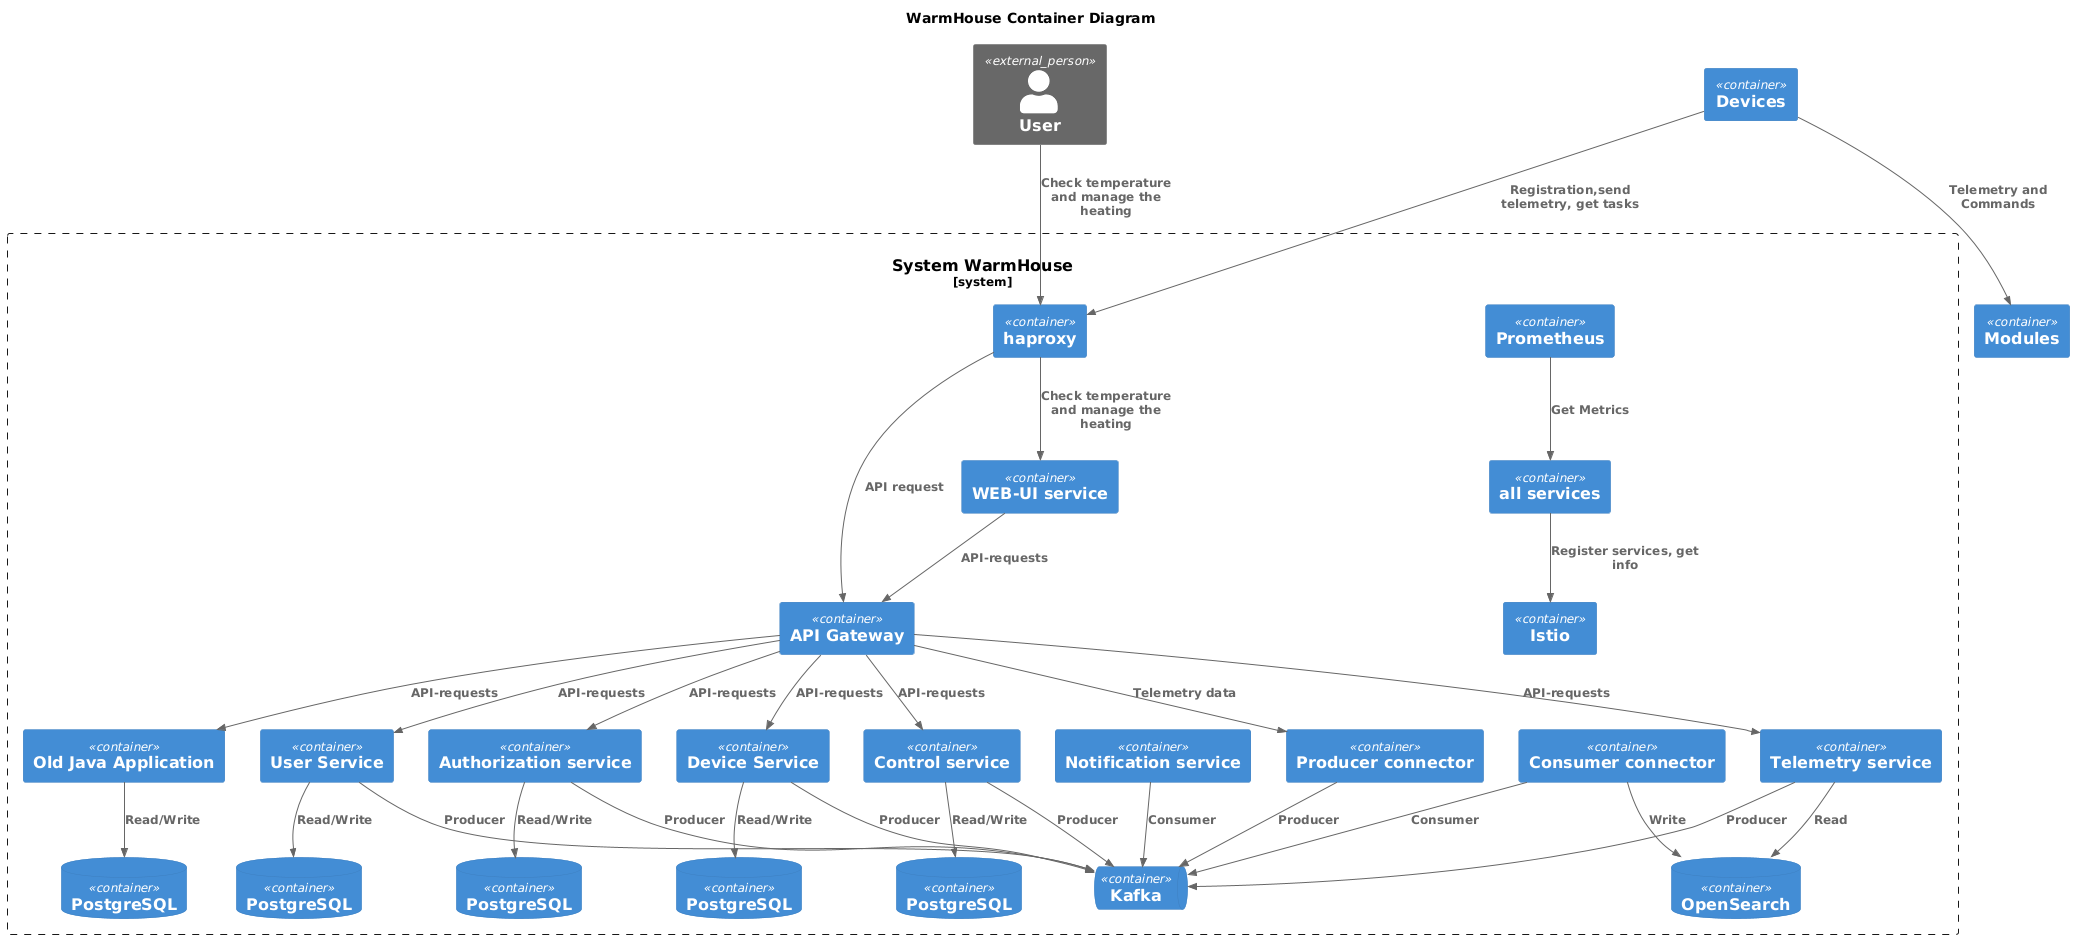

The diagram above was rendered by PlantUML. Its source (embedded in the PNG):
@startuml
title WarmHouse Container Diagram

top to bottom direction

!include https://raw.githubusercontent.com/plantuml-stdlib/C4-PlantUML/master/C4_Container.puml

Person_Ext(user, "User")
System_Boundary(s1, "System WarmHouse") {
    Container(api_gateway, "API Gateway")
    ContainerQueue(kafka, "Kafka")
    Container(haproxy, "haproxy")

    Container(application, "Old Java Application")
    Container('device_service', "Device Service")
    Container('user_service', "User Service")
    Container('auth_service', "Authorization service")
    Container('consumer_connector', "Consumer connector")
    Container('producer_connector', "Producer connector")
    Container('control_service', "Control service")
    Container('telemetry_service', "Telemetry service")
    Container('webui_service', "WEB-UI service")
    Container('notification_service', "Notification service")

    ContainerDb(ds_db, "PostgreSQL")
    ContainerDb('as_db', "PostgreSQL")
    ContainerDb('ts_db', "OpenSearch")
    ContainerDb('us_db', "PostgreSQL")
    ContainerDb('cs_db', "PostgreSQL")
    ContainerDb(pastgresql, "PostgreSQL")


    Container('prometheus', "Prometheus")
    Container(istio, "Istio")
    Container(all_services, "all services")
}
Rel(user, haproxy, "Check temperature and manage the heating")
Rel(haproxy, webui_service, "Check temperature and manage the heating")
Rel(haproxy, api_gateway, "API request")
Rel(webui_service, api_gateway, "API-requests")

Container(devices, "Devices")
Rel(devices, haproxy, "Registration,send telemetry, get tasks")
Container(modules, "Modules")
Rel(devices, modules, "Telemetry and Commands")

Rel(api_gateway, application, "API-requests")
Rel(api_gateway, device_service, "API-requests")
Rel(api_gateway, auth_service, "API-requests")
Rel(api_gateway, producer_connector, "Telemetry data")
Rel(api_gateway, telemetry_service, "API-requests")
Rel(api_gateway, user_service, "API-requests")
Rel(api_gateway, control_service, "API-requests")


Rel(consumer_connector, kafka, "Consumer")
Rel(notification_service, kafka, "Consumer")
Rel(producer_connector, kafka, "Producer")
Rel(device_service, kafka, "Producer")
Rel(user_service, kafka, "Producer")
Rel(auth_service, kafka, "Producer")
Rel(telemetry_service, kafka, "Producer")
Rel(control_service, kafka, "Producer")

Rel(application, pastgresql, "Read/Write")
Rel(device_service, ds_db, "Read/Write")
Rel(auth_service, as_db, "Read/Write")
Rel(user_service, us_db, "Read/Write")
Rel(control_service, cs_db, "Read/Write")
Rel(consumer_connector, ts_db, "Write")
Rel(telemetry_service, ts_db, "Read")

Rel(prometheus, all_services, "Get Metrics")
Rel(all_services, istio, "Register services, get info")
@enduml